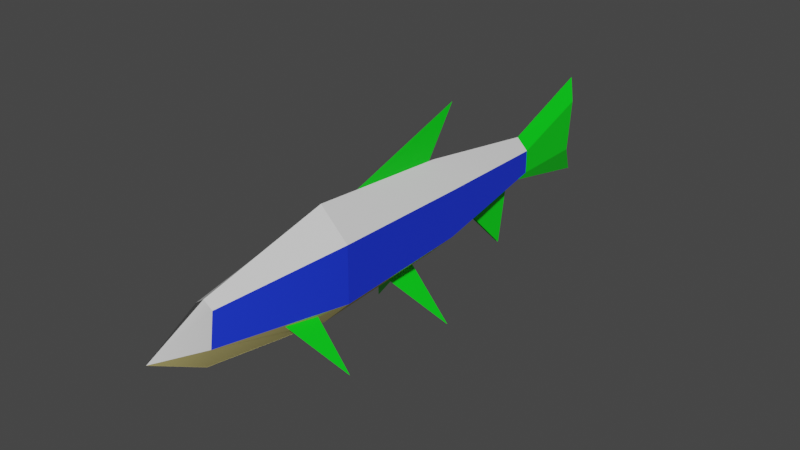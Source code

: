 # Source: Fish.blend  (saved by Blender 2.82.7; exported with 4.5.12 LTS)
import bpy
from mathutils import Matrix  # noqa: F401  (used for matrix-valued properties, if any)

bpy.ops.wm.read_factory_settings(use_empty=True)
scene = bpy.context.scene
scene.name = 'Scene'

# ---- collections
col_collection = bpy.data.collections.new('Collection'); scene.collection.children.link(col_collection)

# ---- materials (node trees are filled in below, after node groups)
mat_material_001 = bpy.data.materials.new('Material.001')
mat_material_001.use_transparent_shadow = False
mat_material_002 = bpy.data.materials.new('Material.002')
mat_material_002.use_transparent_shadow = False
mat_material_003 = bpy.data.materials.new('Material.003')
mat_material_003.use_transparent_shadow = False
mat_material_004 = bpy.data.materials.new('Material.004')
mat_material_004.use_transparent_shadow = False

# ---- material node trees
mat_material_001.use_nodes = True; mat_material_001.node_tree.nodes.clear()
_N = mat_material_001.node_tree.nodes; _L = mat_material_001.node_tree.links
n0 = _N.new('ShaderNodeOutputMaterial'); n0.name = 'Material Output'; n0.location = (300, 300)
n1 = _N.new('ShaderNodeBsdfPrincipled'); n1.name = 'Principled BSDF'; n1.location = (10, 300)
n1.distribution = 'GGX'
n1.subsurface_method = 'BURLEY'
n1.inputs[3].default_value = 1.45
n1.inputs[27].default_value = (0.0, 0.0, 0.0, 1.0)
n1.inputs[28].default_value = 1.0
_L.new(n1.outputs[0], n0.inputs[0])
n0.is_active_output = True
mat_material_002.use_nodes = True; mat_material_002.node_tree.nodes.clear()
_N = mat_material_002.node_tree.nodes; _L = mat_material_002.node_tree.links
n0 = _N.new('ShaderNodeOutputMaterial'); n0.name = 'Material Output'; n0.location = (300, 300)
n1 = _N.new('ShaderNodeBsdfPrincipled'); n1.name = 'Principled BSDF'; n1.location = (10, 300)
n1.distribution = 'GGX'
n1.subsurface_method = 'BURLEY'
n1.inputs[0].default_value = (0.011, 0.03838, 0.8, 1.0)
n1.inputs[3].default_value = 1.45
n1.inputs[27].default_value = (0.0, 0.0, 0.0, 1.0)
n1.inputs[28].default_value = 1.0
_L.new(n1.outputs[0], n0.inputs[0])
n0.is_active_output = True
mat_material_003.use_nodes = True; mat_material_003.node_tree.nodes.clear()
_N = mat_material_003.node_tree.nodes; _L = mat_material_003.node_tree.links
n0 = _N.new('ShaderNodeOutputMaterial'); n0.name = 'Material Output'; n0.location = (300, 300)
n1 = _N.new('ShaderNodeBsdfPrincipled'); n1.name = 'Principled BSDF'; n1.location = (10, 300)
n1.distribution = 'GGX'
n1.subsurface_method = 'BURLEY'
n1.inputs[0].default_value = (0.8, 0.69, 0.2589, 1.0)
n1.inputs[3].default_value = 1.45
n1.inputs[27].default_value = (0.0, 0.0, 0.0, 1.0)
n1.inputs[28].default_value = 1.0
_L.new(n1.outputs[0], n0.inputs[0])
n0.is_active_output = True
mat_material_004.use_nodes = True; mat_material_004.node_tree.nodes.clear()
_N = mat_material_004.node_tree.nodes; _L = mat_material_004.node_tree.links
n0 = _N.new('ShaderNodeOutputMaterial'); n0.name = 'Material Output'; n0.location = (300, 300)
n1 = _N.new('ShaderNodeBsdfPrincipled'); n1.name = 'Principled BSDF'; n1.location = (10, 300)
n1.distribution = 'GGX'
n1.subsurface_method = 'BURLEY'
n1.inputs[0].default_value = (0.0, 0.8, 0.008889, 1.0)
n1.inputs[3].default_value = 1.45
n1.inputs[27].default_value = (0.0, 0.0, 0.0, 1.0)
n1.inputs[28].default_value = 1.0
_L.new(n1.outputs[0], n0.inputs[0])
n0.is_active_output = True

# ---- world
world_world = bpy.data.worlds.new('World'); scene.world = world_world
world_world.use_nodes = True; world_world.node_tree.nodes.clear()
_N = world_world.node_tree.nodes; _L = world_world.node_tree.links
n0 = _N.new('ShaderNodeOutputWorld'); n0.name = 'World Output'; n0.location = (300, 300)
n1 = _N.new('ShaderNodeBackground'); n1.name = 'Background'; n1.location = (10, 300)
n1.inputs[0].default_value = (0.05088, 0.05088, 0.05088, 1.0)
_L.new(n1.outputs[0], n0.inputs[0])
n0.is_active_output = True
world_world.color = (0.05088, 0.05088, 0.05088)
world_world.use_sun_shadow = False
world_world.sun_shadow_jitter_overblur = 0.0

# ---- meshes
me_mesh_trout = bpy.data.meshes.new('Mesh_Trout')
me_mesh_trout.from_pydata([(-0.003527, -5.816, 11.79), (3.089, -2.715, 11.79), (3.089, 3.346, 11.79), (-0.003527, 6.447, 11.79), (2.587, 2.708, -4.262), (-0.003527, 5.306, -4.262), (2.587, -2.487, -4.262), (-0.003527, -5.085, -4.262), (1.283, 1.626, -19.23), (-0.003527, 2.916, -19.23), (1.283, -0.955, -19.23), (-0.003527, -2.245, -19.23), (0.3432, 4.079, -29.71), (-0.003527, 6.968, -29.71), (0.3432, -1.7, -29.16), (-0.003527, -4.589, -30.43), (1.008, -1.167, 26.32), (-0.003527, -3.434, 26.11), (1.008, 2.361, 25.83), (-0.003527, 3.061, 25.83), (-0.003527, -0.1247, 32.11), (0.2072, -3.343, -10.77), (0.1184, -8.715, -16.13), (0.1938, -1.937, -17.09), (1.518, -2.179, 18.69), (5.963, -7.533, 14.99), (1.824, -2.983, 14.68), (0.3616, -4.326, 3.784), (4.587, -10.51, -1.124), (0.09295, -4.687, -0.7162), (0.003527, -5.816, 11.79), (-3.089, -2.715, 11.79), (-3.089, 3.346, 11.79), (0.003527, 6.447, 11.79), (-2.587, 2.708, -4.262), (0.003527, 5.306, -4.262), (-2.587, -2.487, -4.262), (0.003527, -5.085, -4.262), (-1.283, 1.626, -19.23), (0.003527, 2.916, -19.23), (-1.283, -0.955, -19.23), (0.003527, -2.245, -19.23), (-0.3432, 4.079, -29.71), (0.003527, 6.968, -29.71), (-0.3432, -1.7, -29.16), (0.003527, -4.589, -30.43), (-1.008, -1.167, 26.32), (0.003527, -3.434, 26.11), (-1.008, 2.361, 25.83), (0.003527, 3.061, 25.83), (0.003527, -0.1247, 32.11), (0.0, 5.908, 7.606), (0.0, 10.58, -7.214), (0.0, 5.012, -3.354), (-0.2072, -3.343, -10.77), (-0.1184, -8.715, -16.13), (-0.1938, -1.937, -17.09), (-1.518, -2.179, 18.69), (-5.963, -7.533, 14.99), (-1.824, -2.983, 14.68), (-0.3616, -4.326, 3.784), (-4.587, -10.51, -1.124), (-0.09295, -4.687, -0.7162)], [], [(3, 2, 4, 5), (2, 1, 6, 4), (1, 0, 7, 6), (5, 4, 8, 9), (4, 6, 10, 8), (6, 7, 11, 10), (9, 8, 12, 13), (8, 10, 14, 12), (10, 11, 15, 14), (0, 1, 16, 17), (1, 2, 18, 16), (2, 3, 19, 18), (17, 16, 20), (18, 19, 20, 16), (21, 22, 23), (24, 26, 25), (27, 29, 28), (33, 35, 34, 32), (32, 34, 36, 31), (31, 36, 37, 30), (35, 39, 38, 34), (34, 38, 40, 36), (36, 40, 41, 37), (39, 43, 42, 38), (38, 42, 44, 40), (40, 44, 45, 41), (30, 47, 46, 31), (31, 46, 48, 32), (32, 48, 49, 33), (47, 50, 46), (48, 46, 50, 49), (51, 52, 53), (54, 56, 55), (57, 58, 59), (60, 61, 62)])
me_mesh_trout.polygons.foreach_set('use_smooth', [True] * 35)
me_mesh_trout.polygons.foreach_set('material_index', [0, 1, 2, 0, 1, 2, 3, 3, 3, 2, 1, 0, 2, 0, 3, 3, 3, 0, 1, 2, 0, 1, 2, 3, 3, 3, 2, 1, 0, 2, 0, 3, 3, 3, 3])
_k = set([(0, 1), (0, 7), (0, 17), (1, 2), (1, 6), (1, 16), (2, 3), (2, 4), (2, 18), (3, 5), (3, 19), (4, 8), (6, 10), (7, 11), (8, 9), (8, 10), (8, 12), (9, 13), (10, 11), (10, 14), (11, 15), (12, 13), (12, 14), (14, 15), (16, 20), (17, 20), (18, 19), (19, 20), (21, 22), (21, 23), (22, 23), (24, 25), (24, 26), (25, 26), (27, 28), (27, 29), (28, 29), (30, 31), (30, 37), (30, 47), (31, 32), (31, 36), (31, 46), (32, 33), (32, 34), (32, 48), (33, 35), (33, 49), (34, 38), (36, 40), (37, 41), (38, 39), (38, 40), (38, 42), (39, 43), (40, 41), (40, 44), (41, 45), (42, 43), (42, 44), (44, 45), (46, 50), (47, 50), (48, 49), (49, 50), (51, 52), (52, 53), (54, 55), (54, 56), (55, 56), (57, 58), (57, 59), (58, 59), (60, 61), (60, 62), (61, 62)])
me_mesh_trout.attributes.new('sharp_edge', 'BOOLEAN', 'EDGE').data.foreach_set('value', [ (min(e.vertices), max(e.vertices)) in _k for e in me_mesh_trout.edges])
_uv = me_mesh_trout.uv_layers.new(name='UVMap')
_uv.uv.foreach_set('vector', [0.2702, 0.2878, 0.2916, 0.2878, 0.2881, 0.334, 0.2702, 0.334, 0.4678, 0.7386, 0.5324, 0.739, 0.5267, 0.7882, 0.4726, 0.7878, 0.179, 0.7335, 0.153, 0.7335, 0.153, 0.6773, 0.1748, 0.6773, 0.2702, 0.334, 0.2881, 0.334, 0.2858, 0.3632, 0.2702, 0.3632, 0.4726, 0.7878, 0.5267, 0.7882, 0.5234, 0.8192, 0.4763, 0.8189, 0.1748, 0.6773, 0.153, 0.6773, 0.153, 0.6419, 0.1719, 0.6419, 0.7688, 0.4211, 0.7687, 0.4156, 0.7941, 0.4173, 0.7942, 0.4247, 0.7687, 0.4156, 0.7686, 0.4047, 0.7939, 0.4024, 0.7941, 0.4173, 0.7686, 0.4047, 0.7685, 0.3992, 0.7938, 0.3949, 0.7939, 0.4024, 0.153, 0.7934, 0.179, 0.7934, 0.1758, 0.8403, 0.153, 0.8428, 0.533, 0.6866, 0.4698, 0.6862, 0.4746, 0.6379, 0.526, 0.6455, 0.2916, 0.2384, 0.2702, 0.2384, 0.2702, 0.1806, 0.2882, 0.1929, 0.3462, 0.6699, 0.6397, 0.1312, 0.3581, 0.6699, 0.651, 0.1312, 0.6588, 0.1507, 0.6442, 0.1507, 0.6397, 0.1312, 0.2084, 0.5584, 0.2084, 0.6601, 0.1067, 0.6601, 0.4088, 0.5752, 0.4088, 0.6183, 0.3656, 0.6183, 0.4088, 0.5752, 0.4088, 0.6183, 0.3656, 0.6183, 0.2702, 0.2878, 0.2702, 0.334, 0.2881, 0.334, 0.2916, 0.2878, 0.4678, 0.7386, 0.4726, 0.7878, 0.5267, 0.7882, 0.5324, 0.739, 0.179, 0.7335, 0.1748, 0.6773, 0.153, 0.6773, 0.153, 0.7335, 0.2702, 0.334, 0.2702, 0.3632, 0.2858, 0.3632, 0.2881, 0.334, 0.4726, 0.7878, 0.4763, 0.8189, 0.5234, 0.8192, 0.5267, 0.7882, 0.1748, 0.6773, 0.1719, 0.6419, 0.153, 0.6419, 0.153, 0.6773, 0.7688, 0.4211, 0.7942, 0.4247, 0.7941, 0.4173, 0.7687, 0.4156, 0.7687, 0.4156, 0.7941, 0.4173, 0.7939, 0.4024, 0.7686, 0.4047, 0.7686, 0.4047, 0.7939, 0.4024, 0.7938, 0.3949, 0.7685, 0.3992, 0.153, 0.7934, 0.153, 0.8428, 0.1758, 0.8403, 0.179, 0.7934, 0.533, 0.6866, 0.526, 0.6455, 0.4746, 0.6379, 0.4698, 0.6862, 0.2916, 0.2384, 0.2882, 0.1929, 0.2702, 0.1806, 0.2702, 0.2384, 0.3462, 0.6699, 0.3581, 0.6699, 0.6397, 0.1312, 0.651, 0.1312, 0.6397, 0.1312, 0.6442, 0.1507, 0.6588, 0.1507, 0.8373, 0.1341, 0.8373, 0.2222, 0.9254, 0.2222, 0.2084, 0.5584, 0.1067, 0.6601, 0.2084, 0.6601, 0.4088, 0.5752, 0.3656, 0.6183, 0.4088, 0.6183, 0.4088, 0.5752, 0.3656, 0.6183, 0.4088, 0.6183])
me_mesh_trout.materials.append(mat_material_001)
me_mesh_trout.materials.append(mat_material_002)
me_mesh_trout.materials.append(mat_material_003)
me_mesh_trout.materials.append(mat_material_004)
me_mesh_trout.use_remesh_fix_poles = True
me_mesh_trout.use_remesh_preserve_attributes = False
me_mesh_trout.use_mirror_vertex_groups = False
me_mesh_trout.update()
me_mesh_trout.normals_split_custom_set([tuple(v) for v in zip(*[iter([0.7072, 0.7053, -0.05012, 0.7072, 0.7053, -0.05012, 0.7057, 0.7038, -0.08108, 0.7054, 0.7036, -0.08655, 0.9995, -8.44e-08, -0.03123, 0.9995, -8.44e-08, -0.03123, 0.9983, -4.382e-08, -0.05797, 0.9982, 6.571e-05, -0.06055, 0.7077, -0.7058, -0.03214, 0.7077, -0.7058, -0.03214, 0.7058, -0.7039, -0.07984, 0.7056, -0.7038, -0.08254, 0.7054, 0.7036, -0.08655, 0.7057, 0.7038, -0.08108, 0.7036, 0.7017, -0.112, 0.7036, 0.7017, -0.112, 0.9982, 6.571e-05, -0.06055, 0.9983, -4.382e-08, -0.05797, 0.9962, 0.0, -0.08678, 0.9962, 0.0, -0.08678, 0.7056, -0.7038, -0.08254, 0.7058, -0.7039, -0.07984, 0.7018, -0.6999, -0.1328, 0.7018, -0.6999, -0.1328, 0.929, 0.3631, 0.07106, 0.929, 0.3631, 0.07106, 0.929, 0.3631, 0.07106, 0.929, 0.3631, 0.07106, 0.9957, -0.006054, -0.09229, 0.9957, -0.006054, -0.09229, 0.9957, -0.006054, -0.09229, 0.9957, -0.006054, -0.09229, 0.93, -0.3673, 0.0123, 0.93, -0.3673, 0.0123, 0.93, -0.3673, 0.0123, 0.93, -0.3673, 0.0123, 0.7841, -0.6049, 0.1389, 0.7841, -0.6049, 0.1389, 0.8427, -0.5041, 0.1892, 0.8245, -0.5389, 0.1726, 0.9896, 0.00736, 0.144, 0.9896, 0.00736, 0.144, 0.9683, 0.1435, 0.2045, 0.9712, 0.1309, 0.1991, 0.6704, 0.724, 0.1623, 0.6704, 0.724, 0.1623, 0.6704, 0.724, 0.1623, 0.6704, 0.724, 0.1623, 0.8245, -0.5389, 0.1726, 0.8427, -0.5041, 0.1892, 0.881, -0.4142, 0.2287, 0.9683, 0.1435, 0.2045, 0.9345, 0.2526, 0.2507, 0.9345, 0.2526, 0.2507, 0.9712, 0.1309, 0.1991, 0.9999, -0.0118, -0.004732, 0.9999, -0.0118, -0.004732, 0.9999, -0.0118, -0.004732, -0.74, -0.6681, 0.07756, -0.74, -0.6681, 0.07756, -0.74, -0.6681, 0.07756, -0.785, -0.6121, 0.09593, -0.785, -0.6121, 0.09593, -0.785, -0.6121, 0.09593, -0.7072, 0.7053, -0.05012, -0.7054, 0.7036, -0.08655, -0.7057, 0.7038, -0.08108, -0.7072, 0.7053, -0.05012, -0.9995, -8.44e-08, -0.03123, -0.9982, 6.442e-05, -0.0605, -0.9983, -4.382e-08, -0.05797, -0.9995, -8.44e-08, -0.03123, -0.7077, -0.7058, -0.03214, -0.7056, -0.7038, -0.08254, -0.7058, -0.7039, -0.07984, -0.7077, -0.7058, -0.03214, -0.7054, 0.7036, -0.08655, -0.7036, 0.7017, -0.112, -0.7036, 0.7017, -0.112, -0.7057, 0.7038, -0.08108, -0.9982, 6.442e-05, -0.0605, -0.9962, 0.0, -0.08678, -0.9962, 0.0, -0.08678, -0.9983, -4.382e-08, -0.05797, -0.7056, -0.7038, -0.08254, -0.7018, -0.6999, -0.1328, -0.7018, -0.6999, -0.1328, -0.7058, -0.7039, -0.07984, -0.929, 0.3631, 0.07106, -0.929, 0.3631, 0.07106, -0.929, 0.3631, 0.07106, -0.929, 0.3631, 0.07106, -0.9957, -0.006054, -0.09229, -0.9957, -0.006054, -0.09229, -0.9957, -0.006054, -0.09229, -0.9957, -0.006054, -0.09229, -0.93, -0.3673, 0.0123, -0.93, -0.3673, 0.0123, -0.93, -0.3673, 0.0123, -0.93, -0.3673, 0.0123, -0.7841, -0.6049, 0.1389, -0.8245, -0.5389, 0.1726, -0.8427, -0.5041, 0.1892, -0.7841, -0.6049, 0.1389, -0.9896, 0.00736, 0.144, -0.9712, 0.1309, 0.1991, -0.9683, 0.1435, 0.2045, -0.9896, 0.00736, 0.144, -0.6704, 0.724, 0.1623, -0.6704, 0.724, 0.1623, -0.6704, 0.724, 0.1623, -0.6704, 0.724, 0.1623, -0.8245, -0.5389, 0.1726, -0.881, -0.4142, 0.2287, -0.8427, -0.5041, 0.1892, -0.9683, 0.1435, 0.2045, -0.9712, 0.1309, 0.1991, -0.9345, 0.2526, 0.2507, -0.9345, 0.2526, 0.2507, -1.0, 0.0, 0.0, -1.0, 0.0, 0.0, -1.0, 0.0, 0.0, -0.9999, -0.0118, -0.004732, -0.9999, -0.0118, -0.004732, -0.9999, -0.0118, -0.004732, 0.74, -0.6681, 0.07756, 0.74, -0.6681, 0.07756, 0.74, -0.6681, 0.07756, 0.785, -0.6121, 0.09593, 0.785, -0.6121, 0.09593, 0.785, -0.6121, 0.09593])] * 3)])

# ---- objects
ob_mesh_trout = bpy.data.objects.new('Mesh_Trout', me_mesh_trout)

# ---- transforms, parenting, visibility, modifiers, constraints
ob_mesh_trout.location = (0.0, 7.479, 0.0)
ob_mesh_trout.rotation_euler = (1.571, -0.0, 0.0)
ob_mesh_trout.lineart.crease_threshold = 0.0

# ---- collection membership
col_collection.objects.link(ob_mesh_trout)

# ---- scene / render settings (as saved in the file)
scene.frame_start = 1; scene.frame_end = 250; scene.frame_set(1)
scene.render.engine = 'BLENDER_EEVEE_NEXT'
scene.cycles.use_denoising = False
scene.cycles.samples = 128
scene.cycles.sampling_pattern = 'TABULATED_SOBOL'
scene.cycles.use_adaptive_sampling = False
scene.cycles.use_light_tree = False
scene.view_settings.view_transform = 'Filmic'
bpy.context.view_layer.update()

# ---- added for rendering (the .blend has no active camera and no usable light): camera, sun
cam_auto = bpy.data.cameras.new('AutoCamera')
cam_auto.lens = 50.0
cam_auto.sensor_width = 36.0
cam_auto.clip_end = 1088.99
ob_auto_camera = bpy.data.objects.new('AutoCamera', cam_auto)
scene.collection.objects.link(ob_auto_camera)
ob_auto_camera.location = (62.051, -67.8237, 49.6729)
ob_auto_camera.rotation_euler = (1.09748, -7.21219e-08, 0.694738)
scene.camera = ob_auto_camera
light_auto_sun = bpy.data.lights.new('AutoSun', 'SUN')
light_auto_sun.energy = 3.0
light_auto_sun.angle = 0.0523599
ob_auto_sun = bpy.data.objects.new('AutoSun', light_auto_sun)
scene.collection.objects.link(ob_auto_sun)
ob_auto_sun.rotation_euler = (0.872665, 0.174533, 0.523599)
bpy.context.view_layer.update()

